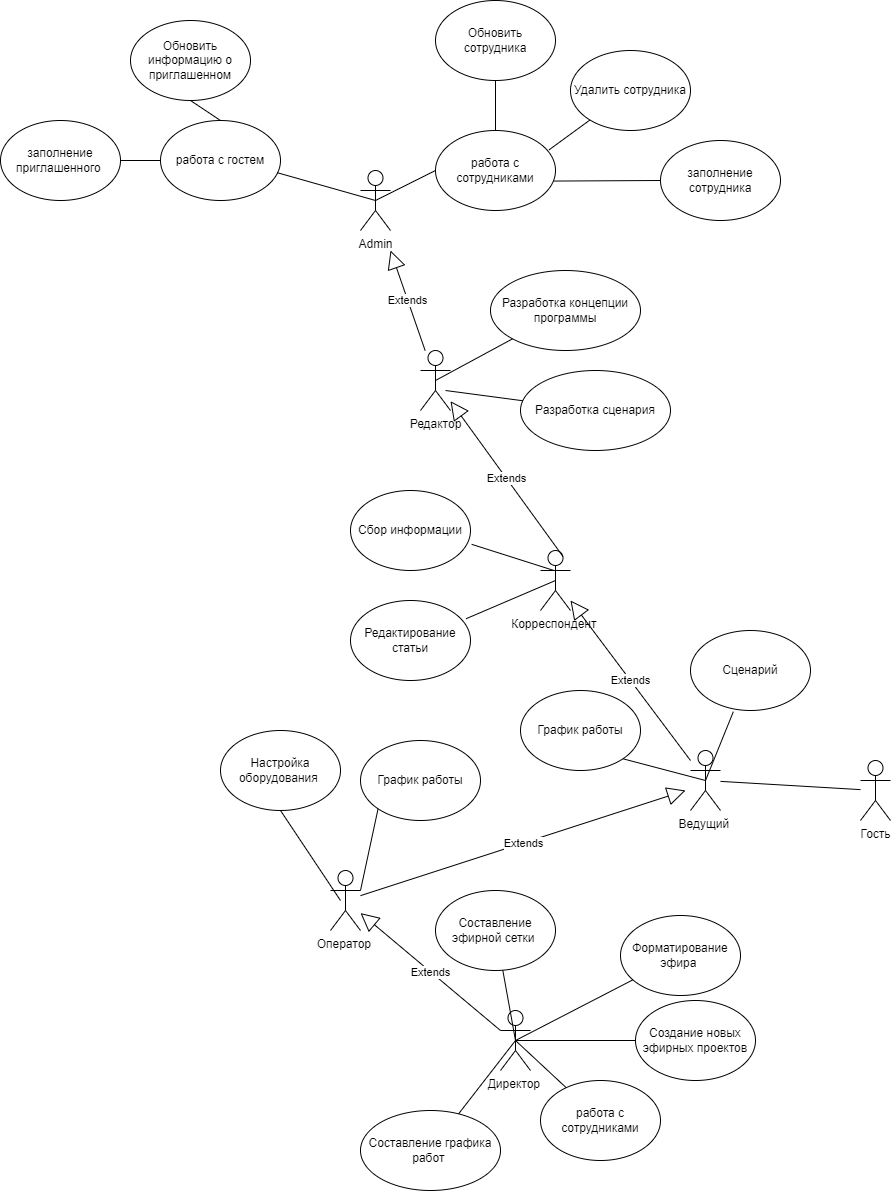

The diagram above was exported from draw.io. Its source (the exported page's mxGraphModel, read from the mxfile embedded in the PNG):
<mxGraphModel dx="1835" dy="2211" grid="1" gridSize="10" guides="1" tooltips="1" connect="1" arrows="1" fold="1" page="1" pageScale="1" pageWidth="827" pageHeight="1169" math="0" shadow="0">
  <root>
    <mxCell id="0" />
    <mxCell id="1" parent="0" />
    <mxCell id="vhnDB8pEiqHLvBXUV2EK-1" value="Корреспондент&amp;nbsp;" style="shape=umlActor;verticalLabelPosition=bottom;verticalAlign=top;html=1;outlineConnect=0;" parent="1" vertex="1">
      <mxGeometry x="570" y="220" width="30" height="60" as="geometry" />
    </mxCell>
    <mxCell id="vhnDB8pEiqHLvBXUV2EK-2" value="Редактор&lt;br&gt;" style="shape=umlActor;verticalLabelPosition=bottom;verticalAlign=top;html=1;outlineConnect=0;" parent="1" vertex="1">
      <mxGeometry x="450" y="20" width="30" height="60" as="geometry" />
    </mxCell>
    <mxCell id="vhnDB8pEiqHLvBXUV2EK-3" value="Директор&amp;nbsp;&lt;br&gt;" style="shape=umlActor;verticalLabelPosition=bottom;verticalAlign=top;html=1;outlineConnect=0;" parent="1" vertex="1">
      <mxGeometry x="530" y="680" width="30" height="60" as="geometry" />
    </mxCell>
    <mxCell id="vhnDB8pEiqHLvBXUV2EK-4" value="Ведущий&amp;nbsp;" style="shape=umlActor;verticalLabelPosition=bottom;verticalAlign=top;html=1;outlineConnect=0;" parent="1" vertex="1">
      <mxGeometry x="720" y="420" width="30" height="60" as="geometry" />
    </mxCell>
    <mxCell id="vhnDB8pEiqHLvBXUV2EK-5" value="Оператор&amp;nbsp;&lt;br&gt;" style="shape=umlActor;verticalLabelPosition=bottom;verticalAlign=top;html=1;outlineConnect=0;" parent="1" vertex="1">
      <mxGeometry x="360" y="540" width="30" height="60" as="geometry" />
    </mxCell>
    <mxCell id="vhnDB8pEiqHLvBXUV2EK-6" value="Разработка концепции программы" style="ellipse;whiteSpace=wrap;html=1;" parent="1" vertex="1">
      <mxGeometry x="520" y="-60" width="150" height="80" as="geometry" />
    </mxCell>
    <mxCell id="vhnDB8pEiqHLvBXUV2EK-9" value="" style="endArrow=none;html=1;rounded=0;exitX=0.5;exitY=0.5;exitDx=0;exitDy=0;exitPerimeter=0;" parent="1" source="vhnDB8pEiqHLvBXUV2EK-2" edge="1" target="vhnDB8pEiqHLvBXUV2EK-6">
      <mxGeometry width="50" height="50" relative="1" as="geometry">
        <mxPoint x="520" y="-30" as="sourcePoint" />
        <mxPoint x="650" y="50" as="targetPoint" />
      </mxGeometry>
    </mxCell>
    <mxCell id="vhnDB8pEiqHLvBXUV2EK-12" value="Разработка сценария" style="ellipse;whiteSpace=wrap;html=1;" parent="1" vertex="1">
      <mxGeometry x="550" y="40" width="150" height="80" as="geometry" />
    </mxCell>
    <mxCell id="vhnDB8pEiqHLvBXUV2EK-13" value="Составление графика работ&amp;nbsp;" style="ellipse;whiteSpace=wrap;html=1;" parent="1" vertex="1">
      <mxGeometry x="390" y="780" width="140" height="80" as="geometry" />
    </mxCell>
    <mxCell id="vhnDB8pEiqHLvBXUV2EK-14" value="Создание новых эфирных проектов" style="ellipse;whiteSpace=wrap;html=1;" parent="1" vertex="1">
      <mxGeometry x="665" y="670" width="120" height="80" as="geometry" />
    </mxCell>
    <mxCell id="vhnDB8pEiqHLvBXUV2EK-15" value="Составление эфирной сетки&amp;nbsp;&lt;br&gt;" style="ellipse;whiteSpace=wrap;html=1;" parent="1" vertex="1">
      <mxGeometry x="465" y="560" width="120" height="80" as="geometry" />
    </mxCell>
    <mxCell id="vhnDB8pEiqHLvBXUV2EK-16" value="Форматирование эфира&amp;nbsp;&lt;br&gt;" style="ellipse;whiteSpace=wrap;html=1;" parent="1" vertex="1">
      <mxGeometry x="650" y="585" width="120" height="80" as="geometry" />
    </mxCell>
    <mxCell id="vhnDB8pEiqHLvBXUV2EK-18" value="График работы" style="ellipse;whiteSpace=wrap;html=1;" parent="1" vertex="1">
      <mxGeometry x="550" y="360" width="120" height="80" as="geometry" />
    </mxCell>
    <mxCell id="vhnDB8pEiqHLvBXUV2EK-19" value="График работы" style="ellipse;whiteSpace=wrap;html=1;" parent="1" vertex="1">
      <mxGeometry x="390" y="410" width="120" height="80" as="geometry" />
    </mxCell>
    <mxCell id="vhnDB8pEiqHLvBXUV2EK-20" value="Настройка оборудования&amp;nbsp;" style="ellipse;whiteSpace=wrap;html=1;" parent="1" vertex="1">
      <mxGeometry x="250" y="400" width="120" height="80" as="geometry" />
    </mxCell>
    <mxCell id="vhnDB8pEiqHLvBXUV2EK-21" value="Сбор информации&lt;br&gt;" style="ellipse;whiteSpace=wrap;html=1;" parent="1" vertex="1">
      <mxGeometry x="380" y="160" width="120" height="80" as="geometry" />
    </mxCell>
    <mxCell id="vhnDB8pEiqHLvBXUV2EK-22" value="Гость&lt;br&gt;" style="shape=umlActor;verticalLabelPosition=bottom;verticalAlign=top;html=1;outlineConnect=0;" parent="1" vertex="1">
      <mxGeometry x="890" y="430" width="30" height="60" as="geometry" />
    </mxCell>
    <mxCell id="vhnDB8pEiqHLvBXUV2EK-23" value="Редактирование статьи&lt;br&gt;" style="ellipse;whiteSpace=wrap;html=1;" parent="1" vertex="1">
      <mxGeometry x="380" y="270" width="120" height="80" as="geometry" />
    </mxCell>
    <mxCell id="vhnDB8pEiqHLvBXUV2EK-25" value="работа с сотрудниками" style="ellipse;whiteSpace=wrap;html=1;" parent="1" vertex="1">
      <mxGeometry x="570" y="750" width="120" height="80" as="geometry" />
    </mxCell>
    <mxCell id="6sLZu_JOP4PMX4IY1QO7-2" value="" style="endArrow=none;html=1;rounded=0;exitX=0.5;exitY=0.5;exitDx=0;exitDy=0;exitPerimeter=0;" edge="1" parent="1" source="vhnDB8pEiqHLvBXUV2EK-3" target="vhnDB8pEiqHLvBXUV2EK-15">
      <mxGeometry width="50" height="50" relative="1" as="geometry">
        <mxPoint x="760" y="780" as="sourcePoint" />
        <mxPoint x="810" y="730" as="targetPoint" />
      </mxGeometry>
    </mxCell>
    <mxCell id="6sLZu_JOP4PMX4IY1QO7-3" value="" style="endArrow=none;html=1;rounded=0;exitX=0.5;exitY=0.5;exitDx=0;exitDy=0;exitPerimeter=0;entryX=0;entryY=0.5;entryDx=0;entryDy=0;" edge="1" parent="1" source="vhnDB8pEiqHLvBXUV2EK-3" target="vhnDB8pEiqHLvBXUV2EK-14">
      <mxGeometry width="50" height="50" relative="1" as="geometry">
        <mxPoint x="760" y="780" as="sourcePoint" />
        <mxPoint x="810" y="730" as="targetPoint" />
      </mxGeometry>
    </mxCell>
    <mxCell id="6sLZu_JOP4PMX4IY1QO7-5" value="" style="endArrow=none;html=1;rounded=0;entryX=0.5;entryY=0.5;entryDx=0;entryDy=0;entryPerimeter=0;" edge="1" parent="1" source="vhnDB8pEiqHLvBXUV2EK-13" target="vhnDB8pEiqHLvBXUV2EK-3">
      <mxGeometry width="50" height="50" relative="1" as="geometry">
        <mxPoint x="760" y="780" as="sourcePoint" />
        <mxPoint x="810" y="730" as="targetPoint" />
      </mxGeometry>
    </mxCell>
    <mxCell id="6sLZu_JOP4PMX4IY1QO7-6" value="" style="endArrow=none;html=1;rounded=0;exitX=0.5;exitY=0.5;exitDx=0;exitDy=0;exitPerimeter=0;" edge="1" parent="1" source="vhnDB8pEiqHLvBXUV2EK-3" target="vhnDB8pEiqHLvBXUV2EK-16">
      <mxGeometry width="50" height="50" relative="1" as="geometry">
        <mxPoint x="760" y="780" as="sourcePoint" />
        <mxPoint x="810" y="730" as="targetPoint" />
      </mxGeometry>
    </mxCell>
    <mxCell id="6sLZu_JOP4PMX4IY1QO7-7" value="" style="endArrow=none;html=1;rounded=0;exitX=0.5;exitY=0.5;exitDx=0;exitDy=0;exitPerimeter=0;" edge="1" parent="1" source="vhnDB8pEiqHLvBXUV2EK-3" target="vhnDB8pEiqHLvBXUV2EK-25">
      <mxGeometry width="50" height="50" relative="1" as="geometry">
        <mxPoint x="600" y="730" as="sourcePoint" />
        <mxPoint x="810" y="730" as="targetPoint" />
        <Array as="points" />
      </mxGeometry>
    </mxCell>
    <mxCell id="6sLZu_JOP4PMX4IY1QO7-11" value="" style="endArrow=none;html=1;rounded=0;entryX=1;entryY=0.3333333333333333;entryDx=0;entryDy=0;entryPerimeter=0;exitX=0;exitY=1;exitDx=0;exitDy=0;" edge="1" parent="1" source="vhnDB8pEiqHLvBXUV2EK-19" target="vhnDB8pEiqHLvBXUV2EK-5">
      <mxGeometry width="50" height="50" relative="1" as="geometry">
        <mxPoint x="430" y="640" as="sourcePoint" />
        <mxPoint x="480" y="590" as="targetPoint" />
      </mxGeometry>
    </mxCell>
    <mxCell id="6sLZu_JOP4PMX4IY1QO7-12" value="" style="endArrow=none;html=1;rounded=0;entryX=0.5;entryY=1;entryDx=0;entryDy=0;exitX=0.333;exitY=0.5;exitDx=0;exitDy=0;exitPerimeter=0;" edge="1" parent="1" source="vhnDB8pEiqHLvBXUV2EK-5" target="vhnDB8pEiqHLvBXUV2EK-20">
      <mxGeometry width="50" height="50" relative="1" as="geometry">
        <mxPoint x="430" y="640" as="sourcePoint" />
        <mxPoint x="480" y="590" as="targetPoint" />
      </mxGeometry>
    </mxCell>
    <mxCell id="6sLZu_JOP4PMX4IY1QO7-13" value="Admin&lt;br&gt;" style="shape=umlActor;verticalLabelPosition=bottom;verticalAlign=top;html=1;outlineConnect=0;" vertex="1" parent="1">
      <mxGeometry x="390" y="-160" width="30" height="60" as="geometry" />
    </mxCell>
    <mxCell id="6sLZu_JOP4PMX4IY1QO7-15" value="" style="endArrow=none;html=1;rounded=0;entryX=1;entryY=1;entryDx=0;entryDy=0;exitX=0.5;exitY=0.5;exitDx=0;exitDy=0;exitPerimeter=0;" edge="1" parent="1" source="vhnDB8pEiqHLvBXUV2EK-4" target="vhnDB8pEiqHLvBXUV2EK-18">
      <mxGeometry width="50" height="50" relative="1" as="geometry">
        <mxPoint x="560" y="470" as="sourcePoint" />
        <mxPoint x="610" y="420" as="targetPoint" />
      </mxGeometry>
    </mxCell>
    <mxCell id="6sLZu_JOP4PMX4IY1QO7-17" value="работа с сотрудниками" style="ellipse;whiteSpace=wrap;html=1;" vertex="1" parent="1">
      <mxGeometry x="465" y="-200" width="120" height="80" as="geometry" />
    </mxCell>
    <mxCell id="6sLZu_JOP4PMX4IY1QO7-18" value="" style="endArrow=none;html=1;rounded=0;exitX=0;exitY=0.5;exitDx=0;exitDy=0;entryX=0.5;entryY=0.5;entryDx=0;entryDy=0;entryPerimeter=0;" edge="1" parent="1" source="6sLZu_JOP4PMX4IY1QO7-17" target="6sLZu_JOP4PMX4IY1QO7-13">
      <mxGeometry width="50" height="50" relative="1" as="geometry">
        <mxPoint x="630" y="-140" as="sourcePoint" />
        <mxPoint x="680" y="-190" as="targetPoint" />
      </mxGeometry>
    </mxCell>
    <mxCell id="6sLZu_JOP4PMX4IY1QO7-19" value="Extends" style="endArrow=block;endSize=16;endFill=0;html=1;rounded=0;exitX=0;exitY=0.3333333333333333;exitDx=0;exitDy=0;exitPerimeter=0;" edge="1" parent="1" source="vhnDB8pEiqHLvBXUV2EK-3" target="vhnDB8pEiqHLvBXUV2EK-5">
      <mxGeometry width="160" relative="1" as="geometry">
        <mxPoint x="440" y="520" as="sourcePoint" />
        <mxPoint x="600" y="520" as="targetPoint" />
      </mxGeometry>
    </mxCell>
    <mxCell id="6sLZu_JOP4PMX4IY1QO7-20" value="Сценарий&lt;br&gt;" style="ellipse;whiteSpace=wrap;html=1;" vertex="1" parent="1">
      <mxGeometry x="720" y="300" width="120" height="80" as="geometry" />
    </mxCell>
    <mxCell id="6sLZu_JOP4PMX4IY1QO7-21" value="" style="endArrow=none;html=1;rounded=0;entryX=0.357;entryY=1.015;entryDx=0;entryDy=0;entryPerimeter=0;exitX=0.5;exitY=0.5;exitDx=0;exitDy=0;exitPerimeter=0;" edge="1" parent="1" source="vhnDB8pEiqHLvBXUV2EK-4" target="6sLZu_JOP4PMX4IY1QO7-20">
      <mxGeometry width="50" height="50" relative="1" as="geometry">
        <mxPoint x="500" y="490" as="sourcePoint" />
        <mxPoint x="550" y="440" as="targetPoint" />
      </mxGeometry>
    </mxCell>
    <mxCell id="6sLZu_JOP4PMX4IY1QO7-24" value="Extends" style="endArrow=block;endSize=16;endFill=0;html=1;rounded=0;entryX=0.5;entryY=0.5;entryDx=0;entryDy=0;entryPerimeter=0;" edge="1" parent="1" source="vhnDB8pEiqHLvBXUV2EK-5">
      <mxGeometry width="160" relative="1" as="geometry">
        <mxPoint x="530" y="710" as="sourcePoint" />
        <mxPoint x="715" y="460" as="targetPoint" />
      </mxGeometry>
    </mxCell>
    <mxCell id="6sLZu_JOP4PMX4IY1QO7-25" value="" style="endArrow=none;html=1;rounded=0;" edge="1" parent="1" source="vhnDB8pEiqHLvBXUV2EK-4" target="vhnDB8pEiqHLvBXUV2EK-22">
      <mxGeometry width="50" height="50" relative="1" as="geometry">
        <mxPoint x="470" y="520" as="sourcePoint" />
        <mxPoint x="520" y="470" as="targetPoint" />
      </mxGeometry>
    </mxCell>
    <mxCell id="6sLZu_JOP4PMX4IY1QO7-26" value="Extends" style="endArrow=block;endSize=16;endFill=0;html=1;rounded=0;" edge="1" parent="1" source="vhnDB8pEiqHLvBXUV2EK-4" target="vhnDB8pEiqHLvBXUV2EK-1">
      <mxGeometry width="160" relative="1" as="geometry">
        <mxPoint x="560" y="498" as="sourcePoint" />
        <mxPoint x="470" y="230" as="targetPoint" />
      </mxGeometry>
    </mxCell>
    <mxCell id="6sLZu_JOP4PMX4IY1QO7-27" value="Extends" style="endArrow=block;endSize=16;endFill=0;html=1;rounded=0;exitX=0.75;exitY=0.1;exitDx=0;exitDy=0;exitPerimeter=0;" edge="1" parent="1" source="vhnDB8pEiqHLvBXUV2EK-1" target="vhnDB8pEiqHLvBXUV2EK-2">
      <mxGeometry width="160" relative="1" as="geometry">
        <mxPoint x="532" y="330" as="sourcePoint" />
        <mxPoint x="488" y="230" as="targetPoint" />
      </mxGeometry>
    </mxCell>
    <mxCell id="6sLZu_JOP4PMX4IY1QO7-28" value="Extends" style="endArrow=block;endSize=16;endFill=0;html=1;rounded=0;" edge="1" parent="1" source="vhnDB8pEiqHLvBXUV2EK-2">
      <mxGeometry width="160" relative="1" as="geometry">
        <mxPoint x="603" y="236" as="sourcePoint" />
        <mxPoint x="420" y="-80" as="targetPoint" />
      </mxGeometry>
    </mxCell>
    <mxCell id="6sLZu_JOP4PMX4IY1QO7-31" value="" style="endArrow=none;html=1;rounded=0;exitX=0.5;exitY=0.5;exitDx=0;exitDy=0;exitPerimeter=0;" edge="1" parent="1" target="vhnDB8pEiqHLvBXUV2EK-12">
      <mxGeometry width="50" height="50" relative="1" as="geometry">
        <mxPoint x="475" y="60" as="sourcePoint" />
        <mxPoint x="552" y="18" as="targetPoint" />
      </mxGeometry>
    </mxCell>
    <mxCell id="6sLZu_JOP4PMX4IY1QO7-32" value="" style="endArrow=none;html=1;rounded=0;exitX=1.01;exitY=0.673;exitDx=0;exitDy=0;exitPerimeter=0;" edge="1" parent="1" source="vhnDB8pEiqHLvBXUV2EK-21">
      <mxGeometry width="50" height="50" relative="1" as="geometry">
        <mxPoint x="506.5" y="230" as="sourcePoint" />
        <mxPoint x="583.5" y="240" as="targetPoint" />
      </mxGeometry>
    </mxCell>
    <mxCell id="6sLZu_JOP4PMX4IY1QO7-33" value="" style="endArrow=none;html=1;rounded=0;exitX=0.5;exitY=0.5;exitDx=0;exitDy=0;exitPerimeter=0;entryX=0.963;entryY=0.228;entryDx=0;entryDy=0;entryPerimeter=0;" edge="1" parent="1" source="vhnDB8pEiqHLvBXUV2EK-1" target="vhnDB8pEiqHLvBXUV2EK-23">
      <mxGeometry width="50" height="50" relative="1" as="geometry">
        <mxPoint x="511" y="224" as="sourcePoint" />
        <mxPoint x="593.5" y="250" as="targetPoint" />
      </mxGeometry>
    </mxCell>
    <mxCell id="6sLZu_JOP4PMX4IY1QO7-34" value="" style="endArrow=none;html=1;rounded=0;entryX=0.985;entryY=0.632;entryDx=0;entryDy=0;entryPerimeter=0;" edge="1" parent="1" source="6sLZu_JOP4PMX4IY1QO7-35" target="6sLZu_JOP4PMX4IY1QO7-17">
      <mxGeometry width="50" height="50" relative="1" as="geometry">
        <mxPoint x="690" y="-149" as="sourcePoint" />
        <mxPoint x="630" y="-50" as="targetPoint" />
      </mxGeometry>
    </mxCell>
    <mxCell id="6sLZu_JOP4PMX4IY1QO7-35" value="заполнение сотрудника" style="ellipse;whiteSpace=wrap;html=1;" vertex="1" parent="1">
      <mxGeometry x="690" y="-190" width="120" height="80" as="geometry" />
    </mxCell>
    <mxCell id="6sLZu_JOP4PMX4IY1QO7-36" value="Удалить сотрудника" style="ellipse;whiteSpace=wrap;html=1;" vertex="1" parent="1">
      <mxGeometry x="600" y="-280" width="120" height="80" as="geometry" />
    </mxCell>
    <mxCell id="6sLZu_JOP4PMX4IY1QO7-37" value="" style="endArrow=none;html=1;rounded=0;entryX=0.947;entryY=0.241;entryDx=0;entryDy=0;entryPerimeter=0;" edge="1" parent="1" source="6sLZu_JOP4PMX4IY1QO7-36" target="6sLZu_JOP4PMX4IY1QO7-17">
      <mxGeometry width="50" height="50" relative="1" as="geometry">
        <mxPoint x="700" y="-140" as="sourcePoint" />
        <mxPoint x="593" y="-139" as="targetPoint" />
      </mxGeometry>
    </mxCell>
    <mxCell id="6sLZu_JOP4PMX4IY1QO7-38" value="Обновить сотрудника" style="ellipse;whiteSpace=wrap;html=1;" vertex="1" parent="1">
      <mxGeometry x="465" y="-330" width="120" height="80" as="geometry" />
    </mxCell>
    <mxCell id="6sLZu_JOP4PMX4IY1QO7-39" value="" style="endArrow=none;html=1;rounded=0;entryX=0.5;entryY=0;entryDx=0;entryDy=0;exitX=0.5;exitY=1;exitDx=0;exitDy=0;" edge="1" parent="1" source="6sLZu_JOP4PMX4IY1QO7-38" target="6sLZu_JOP4PMX4IY1QO7-17">
      <mxGeometry width="50" height="50" relative="1" as="geometry">
        <mxPoint x="630" y="-200" as="sourcePoint" />
        <mxPoint x="589" y="-171" as="targetPoint" />
      </mxGeometry>
    </mxCell>
    <mxCell id="6sLZu_JOP4PMX4IY1QO7-45" value="работа с гостем" style="ellipse;whiteSpace=wrap;html=1;" vertex="1" parent="1">
      <mxGeometry x="190" y="-210" width="120" height="80" as="geometry" />
    </mxCell>
    <mxCell id="6sLZu_JOP4PMX4IY1QO7-46" value="" style="endArrow=none;html=1;rounded=0;" edge="1" source="6sLZu_JOP4PMX4IY1QO7-47" target="6sLZu_JOP4PMX4IY1QO7-45" parent="1">
      <mxGeometry width="50" height="50" relative="1" as="geometry">
        <mxPoint x="260" y="-159" as="sourcePoint" />
        <mxPoint x="200" y="-60" as="targetPoint" />
      </mxGeometry>
    </mxCell>
    <mxCell id="6sLZu_JOP4PMX4IY1QO7-47" value="заполнение приглашенного&amp;nbsp;" style="ellipse;whiteSpace=wrap;html=1;" vertex="1" parent="1">
      <mxGeometry x="30" y="-210" width="120" height="80" as="geometry" />
    </mxCell>
    <mxCell id="6sLZu_JOP4PMX4IY1QO7-50" value="Обновить информацию о приглашенном" style="ellipse;whiteSpace=wrap;html=1;" vertex="1" parent="1">
      <mxGeometry x="160" y="-310" width="120" height="80" as="geometry" />
    </mxCell>
    <mxCell id="6sLZu_JOP4PMX4IY1QO7-51" value="" style="endArrow=none;html=1;rounded=0;entryX=0.5;entryY=0;entryDx=0;entryDy=0;exitX=0.5;exitY=1;exitDx=0;exitDy=0;" edge="1" source="6sLZu_JOP4PMX4IY1QO7-50" target="6sLZu_JOP4PMX4IY1QO7-45" parent="1">
      <mxGeometry width="50" height="50" relative="1" as="geometry">
        <mxPoint x="200" y="-210" as="sourcePoint" />
        <mxPoint x="159" y="-181" as="targetPoint" />
      </mxGeometry>
    </mxCell>
    <mxCell id="6sLZu_JOP4PMX4IY1QO7-52" value="" style="endArrow=none;html=1;rounded=0;exitX=0.972;exitY=0.652;exitDx=0;exitDy=0;exitPerimeter=0;entryX=0.5;entryY=0.5;entryDx=0;entryDy=0;entryPerimeter=0;" edge="1" parent="1" source="6sLZu_JOP4PMX4IY1QO7-45" target="6sLZu_JOP4PMX4IY1QO7-13">
      <mxGeometry width="50" height="50" relative="1" as="geometry">
        <mxPoint x="360" y="-70" as="sourcePoint" />
        <mxPoint x="410" y="-120" as="targetPoint" />
      </mxGeometry>
    </mxCell>
  </root>
</mxGraphModel>